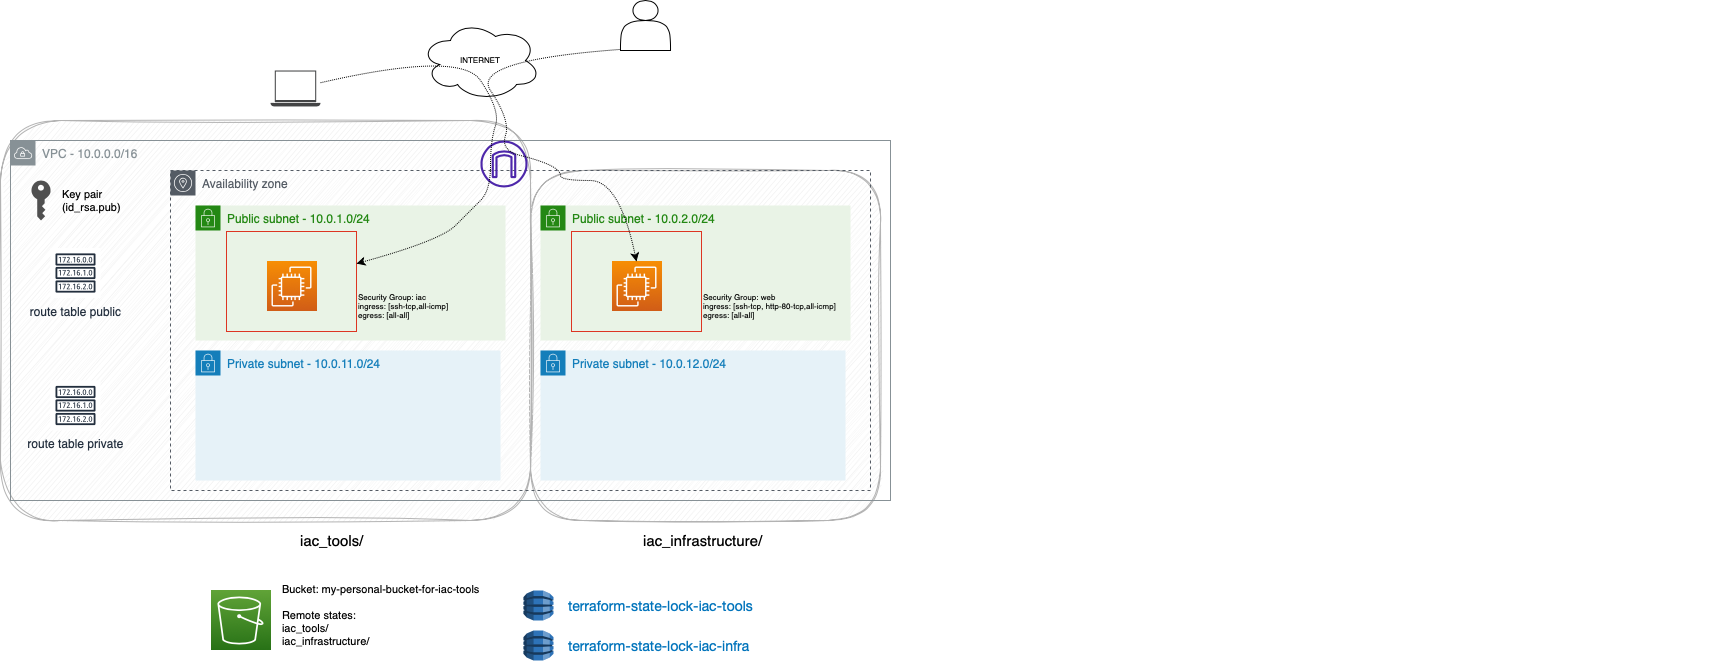

The diagram above was exported from draw.io. Its source (the exported page's mxGraphModel, read from the mxfile embedded in the PNG):
<mxGraphModel dx="1781" dy="622" grid="1" gridSize="10" guides="1" tooltips="1" connect="1" arrows="1" fold="1" page="1" pageScale="1" pageWidth="827" pageHeight="1169" math="0" shadow="0">
  <root>
    <mxCell id="0" />
    <mxCell id="1" parent="0" />
    <mxCell id="-OdFSkEys9uMwJtU3NCh-16" value="" style="rounded=1;whiteSpace=wrap;html=1;fontSize=11;fillColor=#f5f5f5;strokeColor=#B3B3B3;fontColor=#333333;sketch=1;curveFitting=1;jiggle=2;" parent="1" vertex="1">
      <mxGeometry x="440" y="190" width="350" height="350" as="geometry" />
    </mxCell>
    <mxCell id="-OdFSkEys9uMwJtU3NCh-15" value="" style="rounded=1;whiteSpace=wrap;html=1;fontSize=11;fillColor=#f5f5f5;strokeColor=#B3B3B3;fontColor=#333333;sketch=1;curveFitting=1;jiggle=2;" parent="1" vertex="1">
      <mxGeometry x="-90" y="140" width="530" height="400" as="geometry" />
    </mxCell>
    <mxCell id="erIRMq-CCrMqLy0ukCyU-4" value="Availability zone" style="sketch=0;outlineConnect=0;gradientColor=none;html=1;whiteSpace=wrap;fontSize=12;fontStyle=0;shape=mxgraph.aws4.group;grIcon=mxgraph.aws4.group_availability_zone;strokeColor=#545B64;fillColor=none;verticalAlign=top;align=left;spacingLeft=30;fontColor=#545B64;dashed=1;" parent="1" vertex="1">
      <mxGeometry x="80" y="190" width="700" height="320" as="geometry" />
    </mxCell>
    <mxCell id="4ONOkg47qgsfn-WRxHIJ-4" value="VPC - 10.0.0.0/16" style="sketch=0;outlineConnect=0;gradientColor=none;html=1;whiteSpace=wrap;fontSize=12;fontStyle=0;shape=mxgraph.aws4.group;grIcon=mxgraph.aws4.group_vpc;strokeColor=#879196;fillColor=none;verticalAlign=top;align=left;spacingLeft=30;fontColor=#879196;dashed=0;" parent="1" vertex="1">
      <mxGeometry x="-80" y="160" width="880" height="360" as="geometry" />
    </mxCell>
    <mxCell id="4ONOkg47qgsfn-WRxHIJ-5" value="Public subnet - 10.0.1.0/24" style="points=[[0,0],[0.25,0],[0.5,0],[0.75,0],[1,0],[1,0.25],[1,0.5],[1,0.75],[1,1],[0.75,1],[0.5,1],[0.25,1],[0,1],[0,0.75],[0,0.5],[0,0.25]];outlineConnect=0;gradientColor=none;html=1;whiteSpace=wrap;fontSize=12;fontStyle=0;container=1;pointerEvents=0;collapsible=0;recursiveResize=0;shape=mxgraph.aws4.group;grIcon=mxgraph.aws4.group_security_group;grStroke=0;strokeColor=#248814;fillColor=#E9F3E6;verticalAlign=top;align=left;spacingLeft=30;fontColor=#248814;dashed=0;" parent="1" vertex="1">
      <mxGeometry x="105" y="225" width="310" height="135" as="geometry" />
    </mxCell>
    <mxCell id="4ONOkg47qgsfn-WRxHIJ-9" value="" style="fillColor=none;strokeColor=#DD3522;verticalAlign=top;fontStyle=0;fontColor=#DD3522;" parent="4ONOkg47qgsfn-WRxHIJ-5" vertex="1">
      <mxGeometry x="31" y="26" width="130" height="100" as="geometry" />
    </mxCell>
    <mxCell id="4ONOkg47qgsfn-WRxHIJ-6" value="" style="sketch=0;points=[[0,0,0],[0.25,0,0],[0.5,0,0],[0.75,0,0],[1,0,0],[0,1,0],[0.25,1,0],[0.5,1,0],[0.75,1,0],[1,1,0],[0,0.25,0],[0,0.5,0],[0,0.75,0],[1,0.25,0],[1,0.5,0],[1,0.75,0]];outlineConnect=0;fontColor=#232F3E;gradientColor=#F78E04;gradientDirection=north;fillColor=#D05C17;strokeColor=#ffffff;dashed=0;verticalLabelPosition=bottom;verticalAlign=top;align=center;html=1;fontSize=12;fontStyle=0;aspect=fixed;shape=mxgraph.aws4.resourceIcon;resIcon=mxgraph.aws4.ec2;" parent="4ONOkg47qgsfn-WRxHIJ-5" vertex="1">
      <mxGeometry x="71" y="56" width="50" height="50" as="geometry" />
    </mxCell>
    <mxCell id="4ONOkg47qgsfn-WRxHIJ-12" value="Security Group: iac&lt;br style=&quot;font-size: 8px;&quot;&gt;ingress: [ssh-tcp,all-icmp]&lt;br style=&quot;font-size: 8px;&quot;&gt;egress: [all-all]" style="text;html=1;strokeColor=none;fillColor=none;align=left;verticalAlign=middle;whiteSpace=wrap;rounded=0;fontSize=8;" parent="4ONOkg47qgsfn-WRxHIJ-5" vertex="1">
      <mxGeometry x="161" y="76" width="120" height="50" as="geometry" />
    </mxCell>
    <mxCell id="4ONOkg47qgsfn-WRxHIJ-11" value="" style="sketch=0;outlineConnect=0;fontColor=#232F3E;gradientColor=none;fillColor=#4D27AA;strokeColor=none;dashed=0;verticalLabelPosition=bottom;verticalAlign=top;align=center;html=1;fontSize=12;fontStyle=0;aspect=fixed;pointerEvents=1;shape=mxgraph.aws4.internet_gateway;" parent="1" vertex="1">
      <mxGeometry x="390" y="160" width="47" height="47" as="geometry" />
    </mxCell>
    <mxCell id="4ONOkg47qgsfn-WRxHIJ-13" value="" style="sketch=0;pointerEvents=1;shadow=0;dashed=0;html=1;strokeColor=none;fillColor=#434445;aspect=fixed;labelPosition=center;verticalLabelPosition=bottom;verticalAlign=top;align=center;outlineConnect=0;shape=mxgraph.vvd.laptop;" parent="1" vertex="1">
      <mxGeometry x="180" y="90" width="50" height="36" as="geometry" />
    </mxCell>
    <mxCell id="erIRMq-CCrMqLy0ukCyU-3" value="Private subnet - 10.0.11.0/24" style="points=[[0,0],[0.25,0],[0.5,0],[0.75,0],[1,0],[1,0.25],[1,0.5],[1,0.75],[1,1],[0.75,1],[0.5,1],[0.25,1],[0,1],[0,0.75],[0,0.5],[0,0.25]];outlineConnect=0;gradientColor=none;html=1;whiteSpace=wrap;fontSize=12;fontStyle=0;container=1;pointerEvents=0;collapsible=0;recursiveResize=0;shape=mxgraph.aws4.group;grIcon=mxgraph.aws4.group_security_group;grStroke=0;strokeColor=#147EBA;fillColor=#E6F2F8;verticalAlign=top;align=left;spacingLeft=30;fontColor=#147EBA;dashed=0;" parent="1" vertex="1">
      <mxGeometry x="105" y="370" width="305" height="130" as="geometry" />
    </mxCell>
    <mxCell id="-OdFSkEys9uMwJtU3NCh-1" value="Public subnet - 10.0.2.0/24" style="points=[[0,0],[0.25,0],[0.5,0],[0.75,0],[1,0],[1,0.25],[1,0.5],[1,0.75],[1,1],[0.75,1],[0.5,1],[0.25,1],[0,1],[0,0.75],[0,0.5],[0,0.25]];outlineConnect=0;gradientColor=none;html=1;whiteSpace=wrap;fontSize=12;fontStyle=0;container=1;pointerEvents=0;collapsible=0;recursiveResize=0;shape=mxgraph.aws4.group;grIcon=mxgraph.aws4.group_security_group;grStroke=0;strokeColor=#248814;fillColor=#E9F3E6;verticalAlign=top;align=left;spacingLeft=30;fontColor=#248814;dashed=0;" parent="1" vertex="1">
      <mxGeometry x="450" y="225" width="310" height="135" as="geometry" />
    </mxCell>
    <mxCell id="-OdFSkEys9uMwJtU3NCh-2" value="" style="fillColor=none;strokeColor=#DD3522;verticalAlign=top;fontStyle=0;fontColor=#DD3522;" parent="-OdFSkEys9uMwJtU3NCh-1" vertex="1">
      <mxGeometry x="31" y="26" width="130" height="100" as="geometry" />
    </mxCell>
    <mxCell id="-OdFSkEys9uMwJtU3NCh-3" value="" style="sketch=0;points=[[0,0,0],[0.25,0,0],[0.5,0,0],[0.75,0,0],[1,0,0],[0,1,0],[0.25,1,0],[0.5,1,0],[0.75,1,0],[1,1,0],[0,0.25,0],[0,0.5,0],[0,0.75,0],[1,0.25,0],[1,0.5,0],[1,0.75,0]];outlineConnect=0;fontColor=#232F3E;gradientColor=#F78E04;gradientDirection=north;fillColor=#D05C17;strokeColor=#ffffff;dashed=0;verticalLabelPosition=bottom;verticalAlign=top;align=center;html=1;fontSize=12;fontStyle=0;aspect=fixed;shape=mxgraph.aws4.resourceIcon;resIcon=mxgraph.aws4.ec2;" parent="-OdFSkEys9uMwJtU3NCh-1" vertex="1">
      <mxGeometry x="71" y="56" width="50" height="50" as="geometry" />
    </mxCell>
    <mxCell id="-OdFSkEys9uMwJtU3NCh-4" value="Security Group: web&lt;br style=&quot;font-size: 8px;&quot;&gt;ingress: [ssh-tcp, http-80-tcp,all-icmp]&lt;br style=&quot;font-size: 8px;&quot;&gt;egress: [all-all]" style="text;html=1;strokeColor=none;fillColor=none;align=left;verticalAlign=middle;whiteSpace=wrap;rounded=0;fontSize=8;" parent="-OdFSkEys9uMwJtU3NCh-1" vertex="1">
      <mxGeometry x="161" y="76" width="139" height="50" as="geometry" />
    </mxCell>
    <mxCell id="-OdFSkEys9uMwJtU3NCh-5" value="Private subnet - 10.0.12.0/24" style="points=[[0,0],[0.25,0],[0.5,0],[0.75,0],[1,0],[1,0.25],[1,0.5],[1,0.75],[1,1],[0.75,1],[0.5,1],[0.25,1],[0,1],[0,0.75],[0,0.5],[0,0.25]];outlineConnect=0;gradientColor=none;html=1;whiteSpace=wrap;fontSize=12;fontStyle=0;container=1;pointerEvents=0;collapsible=0;recursiveResize=0;shape=mxgraph.aws4.group;grIcon=mxgraph.aws4.group_security_group;grStroke=0;strokeColor=#147EBA;fillColor=#E6F2F8;verticalAlign=top;align=left;spacingLeft=30;fontColor=#147EBA;dashed=0;" parent="1" vertex="1">
      <mxGeometry x="450" y="370" width="305" height="130" as="geometry" />
    </mxCell>
    <mxCell id="-OdFSkEys9uMwJtU3NCh-6" value="" style="shape=actor;whiteSpace=wrap;html=1;fontSize=8;" parent="1" vertex="1">
      <mxGeometry x="530" y="20" width="50" height="50" as="geometry" />
    </mxCell>
    <mxCell id="-OdFSkEys9uMwJtU3NCh-7" value="INTERNET" style="ellipse;shape=cloud;whiteSpace=wrap;html=1;fontSize=8;" parent="1" vertex="1">
      <mxGeometry x="330" y="40" width="120" height="80" as="geometry" />
    </mxCell>
    <mxCell id="-OdFSkEys9uMwJtU3NCh-8" value="" style="curved=1;endArrow=classic;html=1;rounded=0;exitX=-0.02;exitY=0.98;exitDx=0;exitDy=0;exitPerimeter=0;entryX=0.5;entryY=0;entryDx=0;entryDy=0;entryPerimeter=0;dashed=1;dashPattern=1 1;" parent="1" source="-OdFSkEys9uMwJtU3NCh-6" target="-OdFSkEys9uMwJtU3NCh-3" edge="1">
      <mxGeometry width="50" height="50" relative="1" as="geometry">
        <mxPoint x="240" y="112.24242424242425" as="sourcePoint" />
        <mxPoint x="276" y="293.1140939597316" as="targetPoint" />
        <Array as="points">
          <mxPoint x="380" y="80" />
          <mxPoint x="420" y="140" />
          <mxPoint x="410" y="170" />
          <mxPoint x="450" y="180" />
          <mxPoint x="470" y="190" />
          <mxPoint x="470" y="200" />
          <mxPoint x="529" y="200" />
        </Array>
      </mxGeometry>
    </mxCell>
    <mxCell id="4ONOkg47qgsfn-WRxHIJ-14" value="" style="curved=1;endArrow=classic;html=1;rounded=0;dashed=1;dashPattern=1 1;" parent="1" source="4ONOkg47qgsfn-WRxHIJ-13" target="4ONOkg47qgsfn-WRxHIJ-9" edge="1">
      <mxGeometry width="50" height="50" relative="1" as="geometry">
        <mxPoint x="430" y="350" as="sourcePoint" />
        <mxPoint x="480" y="300" as="targetPoint" />
        <Array as="points">
          <mxPoint x="370" y="70" />
          <mxPoint x="410" y="130" />
          <mxPoint x="400" y="160" />
          <mxPoint x="400" y="210" />
          <mxPoint x="380" y="230" />
          <mxPoint x="350" y="260" />
        </Array>
      </mxGeometry>
    </mxCell>
    <mxCell id="-OdFSkEys9uMwJtU3NCh-9" value="" style="sketch=0;points=[[0,0,0],[0.25,0,0],[0.5,0,0],[0.75,0,0],[1,0,0],[0,1,0],[0.25,1,0],[0.5,1,0],[0.75,1,0],[1,1,0],[0,0.25,0],[0,0.5,0],[0,0.75,0],[1,0.25,0],[1,0.5,0],[1,0.75,0]];outlineConnect=0;fontColor=#232F3E;gradientColor=#60A337;gradientDirection=north;fillColor=#277116;strokeColor=#ffffff;dashed=0;verticalLabelPosition=bottom;verticalAlign=top;align=center;html=1;fontSize=12;fontStyle=0;aspect=fixed;shape=mxgraph.aws4.resourceIcon;resIcon=mxgraph.aws4.s3;" parent="1" vertex="1">
      <mxGeometry x="120" y="610" width="60" height="60" as="geometry" />
    </mxCell>
    <mxCell id="-OdFSkEys9uMwJtU3NCh-10" value="Bucket: my-personal-bucket-for-iac-tools&lt;br&gt;&lt;br&gt;Remote states:&lt;br&gt;iac_tools/&lt;br&gt;iac_infrastructure/&lt;br&gt;&lt;ol style=&quot;padding: 0px; margin: 0px; list-style: none; display: flex; align-items: center; width: 1080px; flex-wrap: wrap; caret-color: rgb(22, 25, 31); color: rgb(22, 25, 31); font-family: &amp;quot;Amazon Ember&amp;quot;, &amp;quot;Helvetica Neue&amp;quot;, Roboto, Arial, sans-serif; font-size: 14px; widows: 2;&quot; class=&quot;awsui_breadcrumb-group-list_d19fg_1dr7c_116&quot;&gt;&lt;li style=&quot;padding: 0px; display: inline-block; margin: 0px;&quot; class=&quot;awsui_item_d19fg_1dr7c_105&quot;&gt;&lt;/li&gt;&lt;li style=&quot;padding: 0px; display: inline-block; margin: 0px;&quot; class=&quot;awsui_item_d19fg_1dr7c_105&quot;&gt;&lt;div style=&quot;display: flex;&quot; class=&quot;awsui_breadcrumb_1kosq_w4ewt_97&quot;&gt;&lt;/div&gt;&lt;/li&gt;&lt;/ol&gt;" style="text;html=1;strokeColor=none;fillColor=none;align=left;verticalAlign=middle;whiteSpace=wrap;rounded=0;fontSize=11;" parent="1" vertex="1">
      <mxGeometry x="190" y="610" width="300" height="50" as="geometry" />
    </mxCell>
    <mxCell id="-OdFSkEys9uMwJtU3NCh-11" value="" style="outlineConnect=0;dashed=0;verticalLabelPosition=bottom;verticalAlign=top;align=center;html=1;shape=mxgraph.aws3.dynamo_db;fillColor=#2E73B8;gradientColor=none;fontSize=11;" parent="1" vertex="1">
      <mxGeometry x="433" y="650" width="30" height="30" as="geometry" />
    </mxCell>
    <mxCell id="-OdFSkEys9uMwJtU3NCh-12" value="" style="outlineConnect=0;dashed=0;verticalLabelPosition=bottom;verticalAlign=top;align=center;html=1;shape=mxgraph.aws3.dynamo_db;fillColor=#2E73B8;gradientColor=none;fontSize=11;" parent="1" vertex="1">
      <mxGeometry x="433" y="610" width="30" height="30" as="geometry" />
    </mxCell>
    <mxCell id="-OdFSkEys9uMwJtU3NCh-13" value="&lt;a style=&quot;border-collapse: separate; border-spacing: 0px; caption-side: top; direction: ltr; empty-cells: show; font-variant-ligatures: normal; font-variant-east-asian: normal; font-variant-position: normal; font-stretch: normal; -webkit-hyphens: none; list-style: outside none disc; tab-size: 8; text-align-last: auto; text-shadow: none; visibility: visible; widows: 2; box-sizing: border-box; font-size: 14px; line-height: var(--font-body-m-line-height-i7xxvv, 22px); font-family: &amp;quot;Amazon Ember&amp;quot;, &amp;quot;Helvetica Neue&amp;quot;, Roboto, Arial, sans-serif; display: inline; color: var(--color-text-link-default-753y4e, #0073bb); text-decoration: none; text-decoration-color: transparent; transition-property: color, text-decoration, -webkit-text-decoration; transition-duration: var(--motion-duration-refresh-only-medium-5flen2, 165ms);&quot; data-awsui-focus-visible=&quot;true&quot; href=&quot;https://eu-central-1.console.aws.amazon.com/dynamodbv2/home?region=eu-central-1#table?name=terraform-state-lock-iac-infra&quot; class=&quot;awsui_link_4c84z_14zdt_93 awsui_variant-secondary_4c84z_14zdt_138 awsui_font-size-body-m_4c84z_14zdt_406&quot;&gt;terraform-state-lock-iac-infra&lt;/a&gt;&lt;br&gt;&lt;ol style=&quot;padding: 0px; margin: 0px; list-style: none; display: flex; align-items: center; width: 1080px; flex-wrap: wrap; caret-color: rgb(22, 25, 31); color: rgb(22, 25, 31); font-family: &amp;quot;Amazon Ember&amp;quot;, &amp;quot;Helvetica Neue&amp;quot;, Roboto, Arial, sans-serif; font-size: 14px; widows: 2;&quot; class=&quot;awsui_breadcrumb-group-list_d19fg_1dr7c_116&quot;&gt;&lt;li style=&quot;padding: 0px; display: inline-block; margin: 0px;&quot; class=&quot;awsui_item_d19fg_1dr7c_105&quot;&gt;&lt;/li&gt;&lt;li style=&quot;padding: 0px; display: inline-block; margin: 0px;&quot; class=&quot;awsui_item_d19fg_1dr7c_105&quot;&gt;&lt;div style=&quot;display: flex;&quot; class=&quot;awsui_breadcrumb_1kosq_w4ewt_97&quot;&gt;&lt;/div&gt;&lt;/li&gt;&lt;/ol&gt;" style="text;html=1;strokeColor=none;fillColor=none;align=left;verticalAlign=middle;whiteSpace=wrap;rounded=0;fontSize=11;" parent="1" vertex="1">
      <mxGeometry x="476" y="640" width="300" height="50" as="geometry" />
    </mxCell>
    <mxCell id="-OdFSkEys9uMwJtU3NCh-14" value="&lt;a style=&quot;border-collapse: separate; border-spacing: 0px; caption-side: top; direction: ltr; empty-cells: show; font-variant-ligatures: normal; font-variant-east-asian: normal; font-variant-position: normal; font-stretch: normal; -webkit-hyphens: none; list-style: outside none disc; tab-size: 8; text-align-last: auto; text-shadow: none; visibility: visible; widows: 2; box-sizing: border-box; font-size: 14px; line-height: var(--font-body-m-line-height-i7xxvv, 22px); font-family: &amp;quot;Amazon Ember&amp;quot;, &amp;quot;Helvetica Neue&amp;quot;, Roboto, Arial, sans-serif; display: inline; color: var(--color-text-link-default-753y4e, #0073bb); text-decoration: none; text-decoration-color: transparent; transition-property: color, text-decoration, -webkit-text-decoration; transition-duration: var(--motion-duration-refresh-only-medium-5flen2, 165ms);&quot; data-awsui-focus-visible=&quot;true&quot; href=&quot;https://eu-central-1.console.aws.amazon.com/dynamodbv2/home?region=eu-central-1#table?name=terraform-state-lock-iac-tools&quot; class=&quot;awsui_link_4c84z_14zdt_93 awsui_variant-secondary_4c84z_14zdt_138 awsui_font-size-body-m_4c84z_14zdt_406&quot;&gt;terraform-state-lock-iac-tools&lt;/a&gt;&lt;br&gt;&lt;ol class=&quot;awsui_breadcrumb-group-list_d19fg_1dr7c_116&quot; style=&quot;padding: 0px; margin: 0px; list-style: none; display: flex; align-items: center; width: 1080px; flex-wrap: wrap; caret-color: rgb(22, 25, 31); color: rgb(22, 25, 31); font-family: &amp;quot;Amazon Ember&amp;quot;, &amp;quot;Helvetica Neue&amp;quot;, Roboto, Arial, sans-serif; font-size: 14px; widows: 2;&quot;&gt;&lt;li class=&quot;awsui_item_d19fg_1dr7c_105&quot; style=&quot;padding: 0px; display: inline-block; margin: 0px;&quot;&gt;&lt;/li&gt;&lt;li class=&quot;awsui_item_d19fg_1dr7c_105&quot; style=&quot;padding: 0px; display: inline-block; margin: 0px;&quot;&gt;&lt;div class=&quot;awsui_breadcrumb_1kosq_w4ewt_97&quot; style=&quot;display: flex;&quot;&gt;&lt;/div&gt;&lt;/li&gt;&lt;/ol&gt;" style="text;html=1;strokeColor=none;fillColor=none;align=left;verticalAlign=middle;whiteSpace=wrap;rounded=0;fontSize=11;" parent="1" vertex="1">
      <mxGeometry x="476" y="600" width="300" height="50" as="geometry" />
    </mxCell>
    <mxCell id="-OdFSkEys9uMwJtU3NCh-17" value="iac_tools/&lt;br style=&quot;font-size: 15px;&quot;&gt;&lt;ol style=&quot;padding: 0px; margin: 0px; list-style: none; display: flex; align-items: center; width: 1080px; flex-wrap: wrap; caret-color: rgb(22, 25, 31); color: rgb(22, 25, 31); font-family: &amp;quot;Amazon Ember&amp;quot;, &amp;quot;Helvetica Neue&amp;quot;, Roboto, Arial, sans-serif; font-size: 15px; widows: 2;&quot; class=&quot;awsui_breadcrumb-group-list_d19fg_1dr7c_116&quot;&gt;&lt;li style=&quot;padding: 0px; display: inline-block; margin: 0px; font-size: 15px;&quot; class=&quot;awsui_item_d19fg_1dr7c_105&quot;&gt;&lt;/li&gt;&lt;li style=&quot;padding: 0px; display: inline-block; margin: 0px; font-size: 15px;&quot; class=&quot;awsui_item_d19fg_1dr7c_105&quot;&gt;&lt;div style=&quot;display: flex; font-size: 15px;&quot; class=&quot;awsui_breadcrumb_1kosq_w4ewt_97&quot;&gt;&lt;/div&gt;&lt;/li&gt;&lt;/ol&gt;" style="text;html=1;strokeColor=none;fillColor=none;align=left;verticalAlign=middle;whiteSpace=wrap;rounded=0;fontSize=15;strokeWidth=1;" parent="1" vertex="1">
      <mxGeometry x="208" y="534.5" width="74" height="50" as="geometry" />
    </mxCell>
    <mxCell id="-OdFSkEys9uMwJtU3NCh-18" value="iac_infrastructure/&lt;br style=&quot;font-size: 15px;&quot;&gt;&lt;ol style=&quot;padding: 0px; margin: 0px; list-style: none; display: flex; align-items: center; width: 1080px; flex-wrap: wrap; caret-color: rgb(22, 25, 31); color: rgb(22, 25, 31); font-family: &amp;quot;Amazon Ember&amp;quot;, &amp;quot;Helvetica Neue&amp;quot;, Roboto, Arial, sans-serif; font-size: 15px; widows: 2;&quot; class=&quot;awsui_breadcrumb-group-list_d19fg_1dr7c_116&quot;&gt;&lt;li style=&quot;padding: 0px; display: inline-block; margin: 0px; font-size: 15px;&quot; class=&quot;awsui_item_d19fg_1dr7c_105&quot;&gt;&lt;/li&gt;&lt;li style=&quot;padding: 0px; display: inline-block; margin: 0px; font-size: 15px;&quot; class=&quot;awsui_item_d19fg_1dr7c_105&quot;&gt;&lt;div style=&quot;display: flex; font-size: 15px;&quot; class=&quot;awsui_breadcrumb_1kosq_w4ewt_97&quot;&gt;&lt;/div&gt;&lt;/li&gt;&lt;/ol&gt;" style="text;html=1;strokeColor=none;fillColor=none;align=left;verticalAlign=middle;whiteSpace=wrap;rounded=0;fontSize=15;" parent="1" vertex="1">
      <mxGeometry x="551" y="535" width="150" height="50" as="geometry" />
    </mxCell>
    <mxCell id="Z9EOCP5M0FmgaWg0Afnb-1" value="route table public" style="sketch=0;outlineConnect=0;fontColor=#232F3E;gradientColor=none;strokeColor=#232F3E;fillColor=#ffffff;dashed=0;verticalLabelPosition=bottom;verticalAlign=top;align=center;html=1;fontSize=12;fontStyle=0;aspect=fixed;shape=mxgraph.aws4.resourceIcon;resIcon=mxgraph.aws4.route_table;" vertex="1" parent="1">
      <mxGeometry x="-40" y="267.5" width="50" height="50" as="geometry" />
    </mxCell>
    <mxCell id="Z9EOCP5M0FmgaWg0Afnb-4" value="route table private" style="sketch=0;outlineConnect=0;fontColor=#232F3E;gradientColor=none;strokeColor=#232F3E;fillColor=#ffffff;dashed=0;verticalLabelPosition=bottom;verticalAlign=top;align=center;html=1;fontSize=12;fontStyle=0;aspect=fixed;shape=mxgraph.aws4.resourceIcon;resIcon=mxgraph.aws4.route_table;" vertex="1" parent="1">
      <mxGeometry x="-40" y="400" width="50" height="50" as="geometry" />
    </mxCell>
    <mxCell id="Z9EOCP5M0FmgaWg0Afnb-5" value="" style="sketch=0;pointerEvents=1;shadow=0;dashed=0;html=1;strokeColor=none;fillColor=#505050;labelPosition=center;verticalLabelPosition=bottom;verticalAlign=top;outlineConnect=0;align=center;shape=mxgraph.office.security.key_permissions;" vertex="1" parent="1">
      <mxGeometry x="-59" y="200" width="19" height="40" as="geometry" />
    </mxCell>
    <mxCell id="Z9EOCP5M0FmgaWg0Afnb-6" value="Key pair &lt;br&gt;(id_rsa.pub)&lt;br&gt;&lt;ol style=&quot;padding: 0px; margin: 0px; list-style: none; display: flex; align-items: center; width: 1080px; flex-wrap: wrap; caret-color: rgb(22, 25, 31); color: rgb(22, 25, 31); font-family: &amp;quot;Amazon Ember&amp;quot;, &amp;quot;Helvetica Neue&amp;quot;, Roboto, Arial, sans-serif; font-size: 14px; widows: 2;&quot; class=&quot;awsui_breadcrumb-group-list_d19fg_1dr7c_116&quot;&gt;&lt;li style=&quot;padding: 0px; display: inline-block; margin: 0px;&quot; class=&quot;awsui_item_d19fg_1dr7c_105&quot;&gt;&lt;/li&gt;&lt;li style=&quot;padding: 0px; display: inline-block; margin: 0px;&quot; class=&quot;awsui_item_d19fg_1dr7c_105&quot;&gt;&lt;div style=&quot;display: flex;&quot; class=&quot;awsui_breadcrumb_1kosq_w4ewt_97&quot;&gt;&lt;/div&gt;&lt;/li&gt;&lt;/ol&gt;" style="text;html=1;strokeColor=none;fillColor=none;align=left;verticalAlign=middle;whiteSpace=wrap;rounded=0;fontSize=11;" vertex="1" parent="1">
      <mxGeometry x="-30" y="195" width="120" height="50" as="geometry" />
    </mxCell>
  </root>
</mxGraphModel>